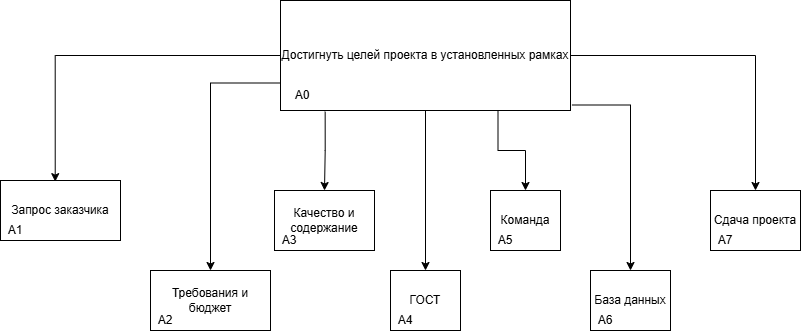

The diagram above was exported from draw.io. Its source (the exported page's mxGraphModel, read from the mxfile embedded in the PNG):
<mxGraphModel dx="998" dy="669" grid="1" gridSize="10" guides="1" tooltips="1" connect="1" arrows="1" fold="1" page="1" pageScale="1" pageWidth="827" pageHeight="1169" math="0" shadow="0">
  <root>
    <mxCell id="0" />
    <mxCell id="1" parent="0" />
    <mxCell id="TGSwfOJUe6hz8s3g-nS9-1" edge="1" parent="1" source="TGSwfOJUe6hz8s3g-nS9-8" style="edgeStyle=orthogonalEdgeStyle;rounded=0;orthogonalLoop=1;jettySize=auto;html=1;exitX=0;exitY=0.75;exitDx=0;exitDy=0;entryX=0.5;entryY=0;entryDx=0;entryDy=0;" target="TGSwfOJUe6hz8s3g-nS9-11">
      <mxGeometry relative="1" as="geometry" />
    </mxCell>
    <mxCell id="TGSwfOJUe6hz8s3g-nS9-2" edge="1" parent="1" source="TGSwfOJUe6hz8s3g-nS9-8" style="edgeStyle=orthogonalEdgeStyle;rounded=0;orthogonalLoop=1;jettySize=auto;html=1;exitX=0.154;exitY=1.011;exitDx=0;exitDy=0;exitPerimeter=0;entryX=0.5;entryY=0;entryDx=0;entryDy=0;" target="TGSwfOJUe6hz8s3g-nS9-12">
      <mxGeometry relative="1" x="-0.0575" as="geometry">
        <mxPoint x="369.66666666666674" y="480" as="targetPoint" />
      </mxGeometry>
    </mxCell>
    <mxCell id="TGSwfOJUe6hz8s3g-nS9-3" edge="1" parent="1" source="TGSwfOJUe6hz8s3g-nS9-8" style="edgeStyle=orthogonalEdgeStyle;rounded=0;orthogonalLoop=1;jettySize=auto;html=1;entryX=0.5;entryY=0;entryDx=0;entryDy=0;" target="TGSwfOJUe6hz8s3g-nS9-13">
      <mxGeometry relative="1" as="geometry" />
    </mxCell>
    <mxCell id="TGSwfOJUe6hz8s3g-nS9-4" edge="1" parent="1" source="TGSwfOJUe6hz8s3g-nS9-8" style="edgeStyle=orthogonalEdgeStyle;rounded=0;orthogonalLoop=1;jettySize=auto;html=1;exitX=0.75;exitY=1;exitDx=0;exitDy=0;entryX=0.5;entryY=0;entryDx=0;entryDy=0;" target="TGSwfOJUe6hz8s3g-nS9-14">
      <mxGeometry relative="1" as="geometry" />
    </mxCell>
    <mxCell id="TGSwfOJUe6hz8s3g-nS9-5" edge="1" parent="1" source="TGSwfOJUe6hz8s3g-nS9-8" style="edgeStyle=orthogonalEdgeStyle;rounded=0;orthogonalLoop=1;jettySize=auto;html=1;exitX=1.005;exitY=0.95;exitDx=0;exitDy=0;entryX=0.5;entryY=0;entryDx=0;entryDy=0;exitPerimeter=0;" target="TGSwfOJUe6hz8s3g-nS9-15">
      <mxGeometry relative="1" x="-0.1024" as="geometry" />
    </mxCell>
    <mxCell id="TGSwfOJUe6hz8s3g-nS9-7" edge="1" parent="1" source="TGSwfOJUe6hz8s3g-nS9-8" style="edgeStyle=orthogonalEdgeStyle;rounded=0;orthogonalLoop=1;jettySize=auto;html=1;entryX=0.5;entryY=0;entryDx=0;entryDy=0;" target="TGSwfOJUe6hz8s3g-nS9-17">
      <mxGeometry relative="1" as="geometry" />
    </mxCell>
    <mxCell id="TGSwfOJUe6hz8s3g-nS9-8" parent="1" style="rounded=0;whiteSpace=wrap;html=1;" value="Достигнуть целей проекта в установленных рамках" vertex="1">
      <mxGeometry height="110" width="290" x="370" y="310" as="geometry" />
    </mxCell>
    <mxCell id="TGSwfOJUe6hz8s3g-nS9-9" parent="1" style="whiteSpace=wrap;html=1;" value="Запрос заказчика" vertex="1">
      <mxGeometry height="60" width="120" x="90" y="490" as="geometry" />
    </mxCell>
    <mxCell id="TGSwfOJUe6hz8s3g-nS9-10" edge="1" parent="1" source="TGSwfOJUe6hz8s3g-nS9-8" style="edgeStyle=orthogonalEdgeStyle;rounded=0;orthogonalLoop=1;jettySize=auto;html=1;entryX=0.456;entryY=0.019;entryDx=0;entryDy=0;entryPerimeter=0;" target="TGSwfOJUe6hz8s3g-nS9-9">
      <mxGeometry relative="1" as="geometry" />
    </mxCell>
    <mxCell id="TGSwfOJUe6hz8s3g-nS9-11" parent="1" style="rounded=0;whiteSpace=wrap;html=1;" value="Требования и бюджет" vertex="1">
      <mxGeometry height="60" width="120" x="240" y="580" as="geometry" />
    </mxCell>
    <mxCell id="TGSwfOJUe6hz8s3g-nS9-12" parent="1" style="rounded=0;whiteSpace=wrap;html=1;" value="Качество и содержание" vertex="1">
      <mxGeometry height="60" width="100" x="364" y="500" as="geometry" />
    </mxCell>
    <mxCell id="TGSwfOJUe6hz8s3g-nS9-13" parent="1" style="rounded=0;whiteSpace=wrap;html=1;" value="ГОСТ" vertex="1">
      <mxGeometry height="60" width="70" x="480" y="580" as="geometry" />
    </mxCell>
    <mxCell id="TGSwfOJUe6hz8s3g-nS9-14" parent="1" style="rounded=0;whiteSpace=wrap;html=1;" value="Команда" vertex="1">
      <mxGeometry height="60" width="70" x="580" y="500" as="geometry" />
    </mxCell>
    <mxCell id="TGSwfOJUe6hz8s3g-nS9-15" parent="1" style="rounded=0;whiteSpace=wrap;html=1;" value="База данных" vertex="1">
      <mxGeometry height="60" width="80" x="680" y="580" as="geometry" />
    </mxCell>
    <mxCell id="TGSwfOJUe6hz8s3g-nS9-17" parent="1" style="rounded=0;whiteSpace=wrap;html=1;" value="Сдача проекта" vertex="1">
      <mxGeometry height="60" width="90" x="800" y="500" as="geometry" />
    </mxCell>
    <mxCell id="TGSwfOJUe6hz8s3g-nS9-18" parent="1" style="text;html=1;whiteSpace=wrap;strokeColor=none;fillColor=none;align=center;verticalAlign=middle;rounded=0;" value="А0" vertex="1">
      <mxGeometry height="30" width="44" x="370" y="390" as="geometry" />
    </mxCell>
    <mxCell id="TGSwfOJUe6hz8s3g-nS9-19" parent="1" style="text;html=1;whiteSpace=wrap;strokeColor=none;fillColor=none;align=center;verticalAlign=middle;rounded=0;" value="А1" vertex="1">
      <mxGeometry height="20" width="30" x="90" y="530" as="geometry" />
    </mxCell>
    <mxCell id="TGSwfOJUe6hz8s3g-nS9-20" parent="1" style="text;html=1;whiteSpace=wrap;strokeColor=none;fillColor=none;align=center;verticalAlign=middle;rounded=0;" value="А2" vertex="1">
      <mxGeometry height="20" width="30" x="240" y="620" as="geometry" />
    </mxCell>
    <mxCell id="TGSwfOJUe6hz8s3g-nS9-21" parent="1" style="text;html=1;whiteSpace=wrap;strokeColor=none;fillColor=none;align=center;verticalAlign=middle;rounded=0;" value="А3" vertex="1">
      <mxGeometry height="20" width="30" x="364" y="540" as="geometry" />
    </mxCell>
    <mxCell id="TGSwfOJUe6hz8s3g-nS9-22" parent="1" style="text;html=1;whiteSpace=wrap;strokeColor=none;fillColor=none;align=center;verticalAlign=middle;rounded=0;" value="А4" vertex="1">
      <mxGeometry height="20" width="30" x="480" y="620" as="geometry" />
    </mxCell>
    <mxCell id="TGSwfOJUe6hz8s3g-nS9-23" parent="1" style="text;html=1;whiteSpace=wrap;strokeColor=none;fillColor=none;align=center;verticalAlign=middle;rounded=0;" value="А5" vertex="1">
      <mxGeometry height="20" width="30" x="580" y="540" as="geometry" />
    </mxCell>
    <mxCell id="TGSwfOJUe6hz8s3g-nS9-24" parent="1" style="text;html=1;whiteSpace=wrap;strokeColor=none;fillColor=none;align=center;verticalAlign=middle;rounded=0;" value="А6" vertex="1">
      <mxGeometry height="20" width="30" x="680" y="620" as="geometry" />
    </mxCell>
    <mxCell id="TGSwfOJUe6hz8s3g-nS9-26" parent="1" style="text;html=1;whiteSpace=wrap;strokeColor=none;fillColor=none;align=center;verticalAlign=middle;rounded=0;" value="А7" vertex="1">
      <mxGeometry height="20" width="30" x="800" y="540" as="geometry" />
    </mxCell>
  </root>
</mxGraphModel>